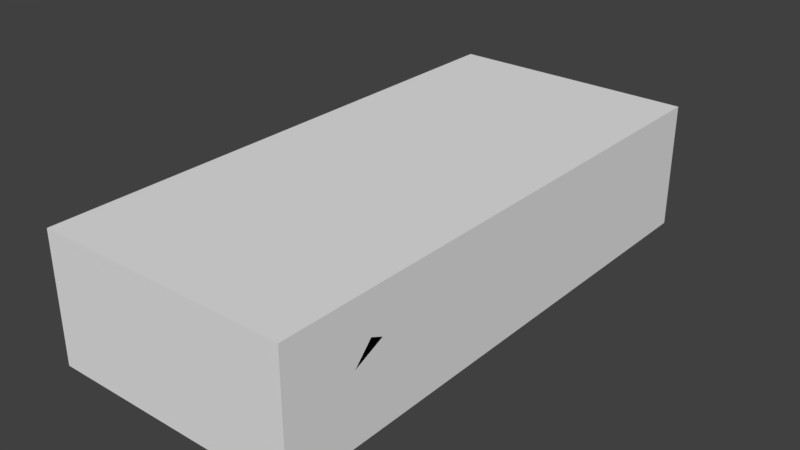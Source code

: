 # Source: ultra_64.blend  (saved by Blender 2.79.0; exported with 4.5.12 LTS)
import bpy
from mathutils import Matrix  # noqa: F401  (used for matrix-valued properties, if any)

bpy.ops.wm.read_factory_settings(use_empty=True)
scene = bpy.context.scene
scene.name = 'Scene'

# ---- collections
col_collection_1 = bpy.data.collections.new('Collection 1'); scene.collection.children.link(col_collection_1)

# ---- world
world_world = bpy.data.worlds.new('World'); scene.world = world_world
world_world.color = (0.05088, 0.05088, 0.05088)
world_world.use_sun_shadow = False
world_world.sun_shadow_jitter_overblur = 0.0
world_world.cycles.sampling_method = 'MANUAL'

# ---- meshes
me_chassis_001 = bpy.data.meshes.new('chassis.001')
me_chassis_001.from_pydata([(-1.073, -2.344, -0.5255), (-1.073, -2.344, 0.5579), (-1.073, 2.309, 0.5579), (-1.073, 2.309, -0.5255), (1.073, -2.344, -0.5255), (1.073, -2.344, 0.5579), (1.073, 2.309, 0.5579), (1.073, 2.309, -0.5255)], [], [(7, 5, 4), (4, 5, 1), (4, 1, 0), (5, 6, 2), (1, 2, 3), (5, 2, 1), (1, 3, 0), (2, 6, 7), (2, 7, 3), (3, 7, 4), (3, 4, 0), (7, 6, 5)])
me_chassis_001.use_remesh_preserve_volume = False
me_chassis_001.use_remesh_preserve_attributes = False
me_chassis_001.use_mirror_vertex_groups = False
me_chassis_001.update()
me_chassis = bpy.data.meshes.new('chassis')
me_chassis.from_pydata([(0.001345, 2.066, 0.4869), (0.001345, 1.839, 0.4736), (0.6426, 1.972, -0.1214), (0.6426, 1.938, 0.01521), (0.6426, -1.471, 0.1679), (0.001345, 1.615, 0.268), (0.001345, 2.306, -0.2542), (0.001345, -0.1043, 0.5388), (0.6426, -0.908, -0.5045), (0.001345, 2.308, -0.09533), (0.6426, -1.818, -0.4952), (0.001345, 1.062, 0.2563), (0.001345, -0.5986, 0.4991), (0.6426, 1.548, 0.1371), (0.001345, 2.309, 0.0586), (0.001345, 0.3532, 0.513), (0.001345, 1.62, 0.3934), (0.001345, 0.5085, 0.4829), (0.6426, 1.097, -0.5249), (0.001345, -1.875, 0.09501), (0.6426, -1.816, -0.3537), (0.6426, -1.814, -0.2147), (0.001345, 1.77, 0.2664), (0.001345, 1.838, 0.439), (0.001345, 0.5086, 0.3637), (0.001345, -1.577, 0.2), (0.001345, -2.343, -0.352), (0.001345, -2.341, -0.2081), (0.001345, -1.274, 0.2354), (0.001345, -1.998, 0.03817), (0.6426, -1.363, 0.1668), (0.6426, 1.099, -0.2419), (0.6426, 2.006, -0.2524), (0.6426, -0.9731, 0.0461), (0.6426, 2.005, -0.3649), (0.6426, -0.9389, -0.08847), (0.001345, 2.153, 0.1856), (0.6426, -1.257, 0.1657), (0.001345, -1.052, 0.322), (0.001345, -0.5285, 0.5205), (0.001345, -2.25, -0.1209), (0.001345, 2.068, 0.5576), (0.6426, -0.9051, -0.2215), (0.001345, 2.042, 0.2234), (0.001345, 0.5086, 0.2445), (0.6426, -1.728, 0.05379), (0.6426, 1.142, -0.1093), (0.001345, 2.067, 0.5214), (0.6426, -1.77, -0.07924), (0.001345, -1.704, 0.1553), (0.6426, 1.098, -0.3839), (0.6426, 2.005, -0.4671), (0.6426, -0.9065, -0.3637), (0.001345, -0.4566, 0.5424), (0.001345, -2.344, -0.4899), (0.001345, -1.406, 0.2199), (0.6426, 1.655, 0.136), (0.001345, 0.2385, 0.5353), (0.001345, 2.26, -0.471), (0.6426, 1.312, 0.08099), (0.6426, 1.44, 0.1382), (0.001345, 2.235, 0.119), (0.6426, -1.598, 0.1113), (0.001345, 1.92, 0.2649), (0.6426, 1.185, 0.02411), (0.6426, -1.116, 0.1063), (0.6426, 1.797, 0.07531), (0.001345, -2.162, -0.03738), (0.001345, 2.284, -0.3608), (1.072, -1.257, 0.1668), (1.072, -0.9725, 0.04722), (1.071, 1.1, -0.2408), (1.073, -1.817, -0.4941), (1.073, -1.813, -0.2136), (1.072, 1.097, -0.5238), (1.073, -0.9044, -0.2204), (1.073, -0.9073, -0.5034), (1.071, 1.186, 0.02524), (1.071, 1.44, 0.1393), (1.073, -1.47, 0.169), (1.073, -1.727, 0.05491), (1.071, 1.655, 0.1372), (1.071, 1.938, 0.01634), (1.04, 2.006, -0.2513), (0.9308, 2.005, -0.4662), (0.5675, 2.153, 0.1862), (0.6358, 1.921, 0.2656), (0.7823, 2.099, 0.187), (0.5005, 2.309, 0.05913), (0.9288, 2.201, 0.0607), (0.6658, 1.615, 0.2687), (1.039, 1.92, 0.2226), (1.07, 1.612, 0.2704), (0.9301, 1.738, 0.3609), (1.0, 0.5478, 0.2514), (0.9297, 1.995, 0.5171), (0.9298, 1.993, 0.4427), (0.5011, 2.261, -0.4705), (0.9292, 2.197, -0.2521), (0.5009, 2.306, -0.2537), (0.232, 2.069, 0.5579), (0.7136, 0.2384, 0.4864), (0.4988, 0.2388, 0.5358), (0.6713, 0.509, 0.4836), (0.5044, -0.5983, 0.4996), (0.4993, -0.4563, 0.5429), (0.6694, -0.5547, 0.4994), (0.7141, -0.4566, 0.4984), (0.9299, 1.946, 0.391), (0.2325, 1.62, 0.3936), (0.6728, 0.509, 0.2452), (0.9302, 1.5, 0.3956), (0.2321, 2.067, 0.4871), (0.5038, -1.212, 0.2005), (0.2581, -1.274, 0.2356), (0.8214, -0.8417, 0.2294), (0.716, -1.08, 0.213), (0.8565, 0.5091, 0.2454), (0.8573, -0.7051, 0.228), (1.072, -1.138, 0.2264), (1.005, -2.051, -0.007668), (1.001, 0.5058, 0.03209), (1.001, 0.5015, -0.5178), (1.073, -1.577, 0.2172), (1.001, 0.5043, -0.236), (1.038, -1.819, 0.1439), (1.005, -2.231, -0.2082), (0.5053, -2.344, -0.4894), (0.505, -2.341, -0.2076), (1.005, -2.234, -0.4899), (0.5041, -1.577, 0.1868), (0.5044, -1.875, 0.1129), (0.3976, -1.875, 0.09542), (0.3129, -1.577, 0.2003), (0.5047, -2.162, -0.03686), (0.6426, 1.553, -0.5249), (0.6426, -1.359, -0.5045), (0.5011, 1.553, -0.5249), (0.001345, 1.553, -0.5255), (0.6426, 0.5008, -0.5189), (0.001345, 1.096, -0.5255), (0.001345, 2.005, -0.4671), (0.001345, 0.5005, -0.5195), (0.001345, -0.9083, -0.505), (0.001345, -1.359, -0.505), (0.001345, -1.818, -0.4958)], [], [(68, 97, 58), (41, 100, 47), (9, 99, 6), (37, 69, 30), (61, 88, 14), (1, 100, 41), (25, 133, 114, 55), (31, 71, 50), (56, 81, 78, 13), (42, 75, 35), (43, 85, 36), (53, 105, 102, 7), (40, 134, 67), (4, 79, 62), (66, 81, 56), (51, 84, 34), (36, 85, 88, 61), (44, 110, 90, 11), (46, 77, 71, 31), (45, 80, 48), (57, 102, 15), (0, 112, 23), (33, 70, 69, 65), (64, 77, 46), (21, 73, 20), (2, 82, 3), (29, 132, 19), (8, 76, 52), (26, 127, 128, 27), (60, 78, 59), (73, 72, 10, 20), (71, 74, 18, 50), (76, 75, 42, 52), (75, 70, 33, 35), (69, 37, 65), (78, 77, 64, 59), (78, 60, 13), (69, 79, 4, 30), (82, 81, 66, 3), (80, 73, 21, 48), (83, 82, 2, 32), (84, 83, 32, 34), (79, 80, 45, 62), (86, 85, 43, 63), (89, 88, 87), (86, 22, 5, 90), (87, 85, 86), (88, 85, 87), (87, 86, 91), (86, 63, 22), (90, 91, 86), (92, 91, 90), (89, 87, 91), (94, 92, 93), (94, 96, 95), (99, 98, 97), (97, 68, 6, 99), (84, 97, 98), (83, 84, 98), (103, 102, 101), (105, 53, 39, 104), (104, 39, 12), (102, 103, 17, 15), (105, 104, 106), (102, 57, 7), (107, 101, 102), (108, 96, 93), (100, 1, 16, 109), (90, 5, 11), (105, 106, 107), (110, 103, 90), (107, 102, 105), (100, 109, 111), (109, 112, 96), (110, 24, 17, 103), (110, 44, 24), (111, 95, 100), (94, 93, 96), (109, 16, 23, 112), (111, 109, 96), (104, 113, 106), (104, 114, 113), (114, 38, 28), (114, 104, 12, 38), (116, 115, 106), (117, 101, 107), (103, 101, 117), (115, 118, 107), (116, 106, 113), (107, 118, 117), (115, 107, 106), (117, 90, 103), (70, 118, 119), (117, 118, 70), (78, 81, 92), (77, 78, 94), (116, 119, 115), (70, 94, 117), (73, 80, 120), (70, 121, 94), (75, 76, 122), (123, 79, 69), (79, 123, 80), (82, 83, 98), (121, 70, 124), (80, 123, 125), (73, 120, 126), (120, 80, 125), (119, 69, 70), (81, 91, 92), (124, 122, 74), (82, 89, 91), (77, 121, 71), (94, 78, 92), (98, 89, 82), (119, 118, 115), (121, 77, 94), (121, 124, 71), (70, 75, 124), (124, 75, 122), (71, 124, 74), (91, 81, 82), (69, 119, 123), (127, 26, 54), (129, 72, 73), (126, 128, 129), (73, 126, 129), (127, 129, 128), (123, 113, 130), (123, 131, 125), (131, 130, 132), (133, 25, 49), (133, 49, 19, 132), (130, 131, 123), (116, 123, 119), (92, 90, 94), (123, 116, 113), (114, 133, 113), (130, 113, 133), (114, 28, 55), (133, 132, 130), (94, 90, 117), (99, 88, 98), (99, 9, 14, 88), (112, 0, 47, 100), (96, 100, 95), (89, 98, 88), (96, 112, 100), (120, 134, 128), (125, 131, 120), (132, 29, 67, 134), (131, 132, 134), (128, 134, 40, 27), (134, 120, 131), (126, 120, 128), (56, 13, 135), (32, 2, 135), (34, 32, 135), (50, 18, 135), (2, 3, 135), (46, 31, 135), (66, 56, 135), (51, 34, 135), (3, 66, 135), (13, 60, 135), (60, 59, 135), (31, 50, 135), (59, 64, 135), (64, 46, 135), (21, 20, 136), (42, 35, 136), (4, 62, 136), (37, 30, 136), (45, 48, 136), (35, 33, 136), (52, 42, 136), (20, 10, 136), (62, 45, 136), (48, 21, 136), (33, 65, 136), (65, 37, 136), (8, 52, 136), (30, 4, 136), (84, 51, 97), (51, 135, 137), (74, 122, 139, 18), (135, 18, 137), (138, 137, 18, 140), (51, 137, 138), (58, 97, 51), (51, 141, 58), (141, 51, 138), (140, 18, 139, 142), (142, 139, 8, 143), (8, 139, 122, 76), (143, 8, 136, 144), (144, 136, 10, 145), (127, 54, 145, 10), (72, 129, 10), (129, 127, 10)])
_uv = me_chassis.uv_layers.new(name='UVMap')
_uv.uv.foreach_set('vector', [0.5173, 0.3993, 0.2905, 0.003906, 0.5173, 0.003906, 0.3422, 0.5405, 0.4467, 0.5405, 0.3422, 0.4846, 0.5161, 0.2167, 0.2892, 0.0, 0.5173, 0.0, 1.015, -0.8254, 0.9233, -0.8254, 1.015, -0.8309, 0.498, 0.6258, 0.7295, 0.8633, 0.4984, 0.8633, 0.5005, 0.6444, 0.7375, 0.6968, 0.5002, 0.6968, 0.5043, 0.439, 0.6451, 0.439, 0.6194, 0.7114, 0.5039, 0.5926, 0.9924, 0.8228, 0.9001, 0.8228, 0.9925, 0.8228, 0.9926, 0.8508, 0.9001, 0.8508, 0.9001, 0.8398, 0.9925, 0.8454, 1.015, -0.8076, 0.9233, -0.8076, 1.015, -0.8094, 0.4988, 0.2945, 0.7612, 0.3364, 0.4988, 0.3364, 0.5093, 0.6697, 0.9622, 0.6697, 0.9622, 0.696, 0.5079, 0.683, 0.5036, 0.1389, 0.7382, 0.2721, 0.5035, 0.2721, 1.015, -0.8364, 0.9233, -0.8364, 1.015, -0.8428, 0.9927, 0.8581, 0.9001, 0.8508, 0.9926, 0.8508, 0.9928, 0.8689, 0.9121, 0.8689, 0.9927, 0.8688, 0.4988, 0.3638, 0.7612, 0.3638, 0.7295, 0.8633, 0.498, 0.6258, 0.5032, 0.3906, 1.117, 0.3906, 1.117, 0.9878, 0.5037, 0.6892, 0.9924, 0.8249, 0.9001, 0.8271, 0.9001, 0.8228, 0.9924, 0.8228, 1.015, -0.8494, 0.9233, -0.8494, 1.015, -0.8514, 0.5065, 0.688, 0.9646, 0.688, 0.5107, 0.6899, 0.2508, 0.4087, 0.2688, 0.4087, 0.2509, 0.4807, 1.015, -0.8113, 0.9233, -0.8113, 0.9233, -0.8254, 1.015, -0.8184, 0.9924, 0.8271, 0.9001, 0.8271, 0.9924, 0.8249, 1.015, -0.8535, 0.9233, -0.8535, 1.015, -0.8535, 0.9927, 0.867, 0.9001, 0.8652, 0.9927, 0.8652, 0.5029, 0.3941, 0.6865, 0.486, 0.503, 0.486, 1.015, -0.8076, 0.9233, -0.8076, 1.015, -0.8076, 0.5073, 0.4893, 0.7383, 0.0004883, 0.7383, 0.999, 0.5075, 0.999, 0.9925, 0.8398, 0.9001, 0.8398, 0.9925, 0.8335, 0.9233, -0.8535, 0.9233, -0.8535, 1.015, -0.8535, 1.015, -0.8535, 0.9001, 0.8228, 0.9001, 0.8228, 0.9925, 0.8228, 0.9925, 0.8228, 0.9233, -0.8076, 0.9233, -0.8076, 1.015, -0.8076, 1.015, -0.8076, 0.9233, -0.8076, 0.9233, -0.8113, 1.015, -0.8113, 1.015, -0.8094, 0.9233, -0.8254, 1.015, -0.8254, 1.015, -0.8184, 0.9001, 0.8398, 0.9001, 0.8271, 0.9924, 0.8271, 0.9925, 0.8335, 0.9001, 0.8398, 0.9925, 0.8398, 0.9925, 0.8454, 0.9233, -0.8254, 0.9233, -0.8364, 1.015, -0.8364, 1.015, -0.8309, 0.9001, 0.8652, 0.9001, 0.8508, 0.9927, 0.8581, 0.9927, 0.8652, 0.9233, -0.8494, 0.9233, -0.8535, 1.015, -0.8535, 1.015, -0.8514, 0.9028, 0.8687, 0.9001, 0.8652, 0.9927, 0.867, 0.9928, 0.8687, 0.9121, 0.8689, 0.9028, 0.8687, 0.9928, 0.8687, 0.9927, 0.8688, 0.9233, -0.8364, 0.9233, -0.8494, 1.015, -0.8494, 1.015, -0.8428, 0.793, 0.2485, 0.7612, 0.3364, 0.4988, 0.2945, 0.4993, 0.2485, 0.9299, 0.7988, 0.7295, 0.8633, 0.8615, 0.3315, 0.793, 0.2212, 0.4994, 0.1542, 0.4999, 0.08496, 0.807, 0.08496, 0.8615, 0.3315, 0.7612, 0.3638, 0.793, 0.2485, 0.7295, 0.8633, 0.7612, 0.3638, 0.8615, 0.3315, 0.8615, 0.3315, 0.793, 0.2485, 0.9956, 0.2485, 0.793, 0.2212, 0.4993, 0.2212, 0.4994, 0.1542, 0.807, 0.06934, 0.9956, 0.2485, 0.793, 0.2485, 0.9994, 0.5879, 0.9994, 0.769, 0.8109, 0.5903, 0.9299, 0.7988, 0.8615, 0.3315, 0.9956, 0.2485, 0.7697, 0.8047, 0.7701, 0.5327, 0.9329, 0.5356, 0.7697, 0.8047, 0.9324, 0.5352, 0.9333, 0.8052, 0.2594, 0.7778, 0.01038, 0.7778, 0.2594, 0.007812, 0.2905, 0.003906, 0.5173, 0.3993, 0.5172, 0.7817, 0.2905, 0.7817, 0.009766, 0.008301, 0.2594, 0.007812, 0.01038, 0.7778, 0.0004883, 0.7749, 0.05261, 0.008301, 0.0531, 0.7778, 1.094, 0.6938, 0.9622, 0.696, 1.065, 0.696, 0.9622, 0.6697, 0.5093, 0.6697, 0.5088, 0.6593, 0.9653, 0.6492, 0.9653, 0.6492, 0.5088, 0.6593, 0.5088, 0.6492, 0.9646, 0.688, 1.12, 0.6924, 0.5087, 0.6924, 0.5107, 0.6899, 0.9622, 0.6697, 0.9653, 0.6492, 1.034, 0.6504, 0.9622, 0.696, 0.5065, 0.696, 0.5079, 0.683, 1.065, 0.6697, 1.065, 0.696, 0.9622, 0.696, 0.3037, 0.4958, 0.3037, 0.4116, 0.3037, 0.5479, 0.7375, 0.6968, 0.5005, 0.6444, 0.5013, 0.5945, 0.7375, 0.5945, 1.117, 0.9878, 0.5012, 0.9878, 0.5037, 0.6892, 0.9622, 0.6697, 1.034, 0.6504, 1.065, 0.6697, 0.05396, 0.2559, 0.0542, 0.2563, 0.05469, 0.08667, 1.065, 0.6697, 0.9622, 0.696, 0.9622, 0.6697, 0.7375, 0.6968, 0.7375, 0.5945, 1.302, 0.6091, 0.2688, 0.5493, 0.2688, 0.4087, 0.3215, 0.5022, 0.9075, 0.3479, 0.5033, 0.2246, 0.5034, 0.1013, 0.9067, 0.1013, 0.9075, 0.3479, 0.5034, 0.3479, 0.5033, 0.2246, 1.302, 0.6091, 1.302, 0.6958, 0.7375, 0.6968, 0.3274, 0.4006, 0.1057, 0.4541, 0.1062, 0.5315, 0.2688, 0.5493, 0.251, 0.5493, 0.2509, 0.4807, 0.2688, 0.4087, 0.3215, 0.5493, 0.2688, 0.5493, 0.3215, 0.5022, 0.8983, 0.875, 0.9956, 0.1479, 0.8438, 0.875, 0.9761, 0.8789, 0.9553, 0.1445, 0.9751, 0.144, 0.9553, 0.1445, 0.9441, 0.3857, 0.9502, 0.1445, 0.9553, 0.1445, 0.9761, 0.8789, 0.9489, 0.8789, 0.9441, 0.3857, 0.9093, 0.1494, 0.7527, 0.1479, 0.8436, 0.8745, 0.2666, 0.1479, 0.3882, 0.8882, 0.6639, 0.9023, 0.2673, 0.8862, 0.3882, 0.8882, 0.2666, 0.1479, 0.7528, 0.1494, 0.7113, 0.1494, 0.7572, 0.9136, 0.9093, 0.1499, 0.8438, 0.875, 0.9956, 0.1479, 0.6639, 0.9023, 0.7736, 0.1494, 0.2666, 0.1479, 0.7528, 0.1479, 0.7572, 0.9136, 0.8438, 0.9136, 0.2666, 0.1479, 0.0004883, 0.2163, 0.2673, 0.8862, 0.1063, 0.688, 0.2051, 0.917, 0.04431, 0.9106, 0.6278, 0.9551, 0.2051, 0.917, 0.1063, 0.688, 0.8512, 0.8345, 0.9276, 0.834, 0.87, 0.999, 0.8414, 0.688, 0.9202, 0.8345, 0.6423, 0.9624, 0.05322, 0.98, 0.03601, 0.9331, 0.1443, 0.9795, 0.1063, 0.688, 0.6423, 0.9624, 0.6278, 0.9551, 0.6775, 0.9561, 0.7789, 0.9468, 0.6732, 0.9722, 0.1063, 0.688, 0.6277, 0.689, 0.6423, 0.9624, 0.1327, 0.355, 0.1326, 0.0009766, 0.6278, 0.0004883, 0.9026, 0.9375, 0.8826, 0.9058, 0.9867, 0.875, 0.8826, 0.9058, 0.9026, 0.9375, 0.7789, 0.9468, 0.8859, 0.687, 0.8888, 0.3535, 0.9839, 0.3545, 0.6277, 0.689, 0.1063, 0.688, 0.6278, 0.354, 0.7789, 0.9468, 0.9026, 0.9375, 0.79, 0.9727, 0.6775, 0.9561, 0.6732, 0.9722, 0.6104, 0.9731, 0.6732, 0.9722, 0.7789, 0.9468, 0.79, 0.9727, 0.04431, 0.9106, 0.0004883, 0.8345, 0.1063, 0.688, 0.9276, 0.834, 0.9791, 0.978, 0.87, 0.999, 0.6278, 0.354, 0.6278, 0.0004883, 0.8107, 0.0004883, 0.8859, 0.687, 0.9839, 0.9263, 0.8588, 0.978, 0.8414, 0.688, 0.6277, 0.689, 0.8107, 0.3555, 0.6423, 0.9624, 0.9358, 0.8345, 0.9994, 0.999, 0.9839, 0.3545, 0.9839, 0.9263, 0.8859, 0.687, 0.03601, 0.9331, 0.1947, 0.9541, 0.1443, 0.9795, 0.6316, 0.689, 0.8414, 0.688, 0.6423, 0.9624, 0.6277, 0.689, 0.6278, 0.354, 0.8107, 0.3555, 0.1063, 0.688, 0.1327, 0.355, 0.6278, 0.354, 0.6278, 0.354, 0.1327, 0.355, 0.6278, 0.0004883, 0.8107, 0.3555, 0.6278, 0.354, 0.8107, 0.0004883, 0.8588, 0.978, 0.8071, 0.834, 0.8859, 0.687, 0.9867, 0.875, 0.9761, 0.9097, 0.9026, 0.9375, 0.7383, 0.0004883, 0.5073, 0.4893, 0.5072, 0.0004883, 0.9912, 0.0004883, 0.9994, 0.0004883, 0.9994, 0.9966, 0.9912, 0.999, 0.7383, 0.999, 0.9912, 0.0004883, 0.9994, 0.9966, 0.9912, 0.999, 0.9912, 0.0004883, 0.7383, 0.0004883, 0.9912, 0.0004883, 0.7383, 0.999, 0.9994, 0.439, 0.7344, 0.8032, 0.7345, 0.439, 0.9994, 0.439, 0.7345, 0.0004883, 0.9836, 0.08154, 0.7345, 0.0004883, 0.7345, 0.439, 0.6844, 0.0004883, 0.6451, 0.439, 0.5043, 0.439, 0.5047, 0.2522, 0.6451, 0.439, 0.5047, 0.2522, 0.5049, 0.0004883, 0.6844, 0.0004883, 0.7345, 0.439, 0.7345, 0.0004883, 0.9994, 0.439, 0.8335, 0.999, 0.9994, 0.439, 0.9994, 0.9131, 0.9994, 0.5879, 0.8109, 0.5903, 0.9666, 0.02344, 0.9994, 0.439, 0.8335, 0.999, 0.7344, 0.8032, 0.6194, 0.7114, 0.6451, 0.439, 0.7344, 0.8032, 0.7345, 0.439, 0.7344, 0.8032, 0.6451, 0.439, 0.6194, 0.7114, 0.5037, 0.7114, 0.5039, 0.5926, 0.6451, 0.439, 0.6844, 0.0004883, 0.7345, 0.439, 0.9666, 0.02344, 0.8109, 0.5903, 0.8995, 0.0004883, 0.2814, 0.0, 0.2797, 0.4266, 0.0004883, 0.0, 0.2892, 0.0, 0.5161, 0.2167, 0.5151, 0.4266, 0.2875, 0.4266, 0.4467, 0.4314, 0.3422, 0.4314, 0.3422, 0.4846, 0.4467, 0.5405, 0.7833, 0.4318, 0.4467, 0.5405, 0.7833, 0.5402, 0.0004883, 0.4266, 0.0004883, 0.0, 0.2797, 0.4266, 0.7833, 0.4318, 0.4467, 0.4314, 0.4467, 0.5405, 0.9832, 0.3204, 0.7382, 0.2721, 0.7382, 0.0, 0.9994, 0.5621, 0.7382, 0.5138, 0.9832, 0.3204, 0.6865, 0.486, 0.5029, 0.3941, 0.5035, 0.2721, 0.7382, 0.2721, 0.7382, 0.5138, 0.6865, 0.486, 0.7382, 0.2721, 0.7382, 0.0, 0.7382, 0.2721, 0.5036, 0.1389, 0.5037, 0.0, 0.7382, 0.2721, 0.9832, 0.3204, 0.7382, 0.5138, 0.9832, 0.0, 0.9832, 0.3204, 0.7382, 0.0, 0.9926, 0.8508, 0.9925, 0.8454, 0.9926, 0.8508, 0.9928, 0.8687, 0.9927, 0.867, 0.9928, 0.8687, 0.9927, 0.8688, 0.9928, 0.8687, 0.9927, 0.8688, 0.9925, 0.8228, 0.9925, 0.8228, 0.9925, 0.8228, 0.9927, 0.867, 0.9927, 0.8652, 0.9927, 0.867, 0.9924, 0.8249, 0.9924, 0.8228, 0.9924, 0.8249, 0.9927, 0.8581, 0.9926, 0.8508, 0.9927, 0.8581, 0.9928, 0.8689, 0.9927, 0.8688, 0.9928, 0.8689, 0.9927, 0.8652, 0.9927, 0.8581, 0.9927, 0.8652, 0.9925, 0.8454, 0.9925, 0.8398, 0.9925, 0.8454, 0.9925, 0.8398, 0.9925, 0.8335, 0.9925, 0.8398, 0.9924, 0.8228, 0.9925, 0.8228, 0.9924, 0.8228, 0.9925, 0.8335, 0.9924, 0.8271, 0.9925, 0.8335, 0.9924, 0.8271, 0.9924, 0.8249, 0.9924, 0.8271, 1.015, -0.8535, 1.015, -0.8535, 1.015, -0.8535, 1.015, -0.8076, 1.015, -0.8094, 1.015, -0.8076, 1.015, -0.8364, 1.015, -0.8428, 1.015, -0.8364, 1.015, -0.8254, 1.015, -0.8309, 1.015, -0.8254, 1.015, -0.8494, 1.015, -0.8514, 1.015, -0.8494, 1.015, -0.8094, 1.015, -0.8113, 1.015, -0.8094, 1.015, -0.8076, 1.015, -0.8076, 1.015, -0.8076, 1.015, -0.8535, 1.015, -0.8535, 1.015, -0.8535, 1.015, -0.8428, 1.015, -0.8494, 1.015, -0.8428, 1.015, -0.8514, 1.015, -0.8535, 1.015, -0.8514, 1.015, -0.8113, 1.015, -0.8184, 1.015, -0.8113, 1.015, -0.8184, 1.015, -0.8254, 1.015, -0.8184, 1.015, -0.8076, 1.015, -0.8076, 1.015, -0.8076, 1.015, -0.8309, 1.015, -0.8364, 1.015, -0.8309, 0.009766, 0.008301, 0.9928, 0.8689, 0.2594, 0.007812, 0.9928, 0.8689, 0.9928, 0.8689, 0.2905, 0.003906, 0.8107, 0.0004883, 0.6278, 0.0004883, 0.6278, 0.0004883, 0.8107, 0.0004883, 0.9928, 0.8689, 0.0, 0.0, 0.2905, 0.003906, 0.5173, 0.003906, 0.2905, 0.003906, 0.2905, 0.003906, 0.5173, 0.003906, 0.9928, 0.8689, 0.2905, 0.003906, 0.5173, 0.003906, 0.5173, 0.003906, 0.2905, 0.003906, 0.9928, 0.8689, 0.9928, 0.8689, 0.0, 0.0, 0.5173, 0.003906, 0.0, 0.0, 0.9928, 0.8689, 0.5173, 0.003906, 0.5173, 0.003906, 0.2905, 0.003906, 0.2905, 0.003906, 0.5173, 0.003906, 0.5173, 0.003906, 0.2905, 0.003906, 0.2905, 0.003906, 0.5173, 0.003906, 0.2905, 0.003906, 0.2905, 0.003906, 0.6278, 0.0004883, 0.1326, 0.0009766, 0.5173, 0.003906, 0.2905, 0.003906, 0.2905, 0.003906, 0.5173, 0.003906, 0.5173, 0.003906, 0.2905, 0.003906, 0.2905, 0.003906, 0.5173, 0.003906, 0.7383, 0.0004883, 0.5072, 0.0004883, 0.5173, 0.003906, 0.2905, 0.003906, 0.9994, 0.0004883, 0.9912, 0.0004883, 1.015, -0.8535, 0.9912, 0.0004883, 0.7383, 0.0004883, 1.015, -0.8535])
_ca = me_chassis.color_attributes.new('Col', 'BYTE_COLOR', 'CORNER')
_ca.data.foreach_set('color', [1.0, 1.0, 1.0, 1.0, 1.0, 1.0, 1.0, 1.0, 1.0, 1.0, 1.0, 1.0, 1.0, 1.0, 1.0, 1.0, 1.0, 1.0, 1.0, 1.0, 1.0, 1.0, 1.0, 1.0, 1.0, 1.0, 1.0, 1.0, 1.0, 1.0, 1.0, 1.0, 1.0, 1.0, 1.0, 1.0, 1.0, 1.0, 1.0, 1.0, 1.0, 1.0, 1.0, 1.0, 1.0, 1.0, 1.0, 1.0, 1.0, 1.0, 1.0, 1.0, 1.0, 1.0, 1.0, 1.0, 1.0, 1.0, 1.0, 1.0, 1.0, 1.0, 1.0, 1.0, 1.0, 1.0, 1.0, 1.0, 1.0, 1.0, 1.0, 1.0, 1.0, 1.0, 1.0, 1.0, 1.0, 1.0, 1.0, 1.0, 1.0, 1.0, 1.0, 1.0, 1.0, 1.0, 1.0, 1.0, 1.0, 1.0, 1.0, 1.0, 1.0, 1.0, 1.0, 1.0, 1.0, 1.0, 1.0, 1.0, 1.0, 1.0, 1.0, 1.0, 1.0, 1.0, 1.0, 1.0, 1.0, 1.0, 1.0, 1.0, 1.0, 1.0, 1.0, 1.0, 1.0, 1.0, 1.0, 1.0, 1.0, 1.0, 1.0, 1.0, 1.0, 1.0, 1.0, 1.0, 1.0, 1.0, 1.0, 1.0, 1.0, 1.0, 1.0, 1.0, 1.0, 1.0, 1.0, 1.0, 1.0, 1.0, 1.0, 1.0, 1.0, 1.0, 1.0, 1.0, 1.0, 1.0, 1.0, 1.0, 1.0, 1.0, 1.0, 1.0, 1.0, 1.0, 1.0, 1.0, 1.0, 1.0, 1.0, 1.0, 1.0, 1.0, 1.0, 1.0, 1.0, 1.0, 1.0, 1.0, 1.0, 1.0, 1.0, 1.0, 1.0, 1.0, 1.0, 1.0, 1.0, 1.0, 1.0, 1.0, 1.0, 1.0, 1.0, 1.0, 1.0, 1.0, 1.0, 1.0, 1.0, 1.0, 1.0, 1.0, 1.0, 1.0, 1.0, 1.0, 1.0, 1.0, 1.0, 1.0, 1.0, 1.0, 1.0, 1.0, 1.0, 1.0, 1.0, 1.0, 1.0, 1.0, 1.0, 1.0, 1.0, 1.0, 1.0, 1.0, 1.0, 1.0, 1.0, 1.0, 1.0, 1.0, 1.0, 1.0, 1.0, 1.0, 1.0, 1.0, 1.0, 1.0, 1.0, 1.0, 1.0, 1.0, 1.0, 1.0, 1.0, 1.0, 1.0, 1.0, 1.0, 1.0, 1.0, 1.0, 1.0, 1.0, 1.0, 1.0, 1.0, 1.0, 1.0, 1.0, 1.0, 1.0, 1.0, 1.0, 1.0, 1.0, 1.0, 1.0, 1.0, 1.0, 1.0, 1.0, 1.0, 1.0, 1.0, 1.0, 1.0, 1.0, 1.0, 1.0, 1.0, 1.0, 1.0, 1.0, 1.0, 1.0, 1.0, 1.0, 1.0, 1.0, 1.0, 1.0, 1.0, 1.0, 1.0, 1.0, 1.0, 1.0, 1.0, 1.0, 1.0, 1.0, 1.0, 1.0, 1.0, 1.0, 1.0, 1.0, 1.0, 1.0, 1.0, 1.0, 1.0, 1.0, 1.0, 1.0, 1.0, 1.0, 1.0, 1.0, 1.0, 1.0, 1.0, 1.0, 1.0, 1.0, 1.0, 1.0, 1.0, 1.0, 1.0, 1.0, 1.0, 1.0, 1.0, 1.0, 1.0, 1.0, 1.0, 1.0, 1.0, 1.0, 1.0, 1.0, 1.0, 1.0, 1.0, 1.0, 1.0, 1.0, 1.0, 1.0, 1.0, 1.0, 1.0, 1.0, 1.0, 1.0, 1.0, 1.0, 1.0, 1.0, 1.0, 1.0, 1.0, 1.0, 1.0, 1.0, 1.0, 1.0, 1.0, 1.0, 1.0, 1.0, 1.0, 1.0, 1.0, 1.0, 1.0, 1.0, 1.0, 1.0, 1.0, 1.0, 1.0, 1.0, 1.0, 1.0, 1.0, 1.0, 1.0, 1.0, 1.0, 1.0, 1.0, 1.0, 1.0, 1.0, 1.0, 1.0, 1.0, 1.0, 1.0, 1.0, 1.0, 1.0, 1.0, 1.0, 1.0, 1.0, 1.0, 1.0, 1.0, 1.0, 1.0, 1.0, 1.0, 1.0, 1.0, 1.0, 1.0, 1.0, 1.0, 1.0, 1.0, 1.0, 1.0, 1.0, 1.0, 1.0, 1.0, 1.0, 1.0, 1.0, 1.0, 1.0, 1.0, 1.0, 1.0, 1.0, 1.0, 1.0, 1.0, 1.0, 1.0, 1.0, 1.0, 1.0, 1.0, 1.0, 1.0, 1.0, 1.0, 1.0, 1.0, 1.0, 1.0, 1.0, 1.0, 1.0, 1.0, 1.0, 1.0, 1.0, 1.0, 1.0, 1.0, 1.0, 1.0, 1.0, 1.0, 1.0, 1.0, 1.0, 1.0, 1.0, 1.0, 1.0, 1.0, 1.0, 1.0, 1.0, 1.0, 1.0, 1.0, 1.0, 1.0, 1.0, 1.0, 1.0, 1.0, 1.0, 1.0, 1.0, 1.0, 1.0, 1.0, 1.0, 1.0, 1.0, 1.0, 1.0, 1.0, 1.0, 1.0, 1.0, 1.0, 1.0, 1.0, 1.0, 1.0, 1.0, 1.0, 1.0, 1.0, 1.0, 1.0, 1.0, 1.0, 1.0, 1.0, 1.0, 1.0, 1.0, 1.0, 1.0, 1.0, 1.0, 1.0, 1.0, 1.0, 1.0, 1.0, 1.0, 1.0, 1.0, 1.0, 1.0, 1.0, 1.0, 1.0, 1.0, 1.0, 1.0, 1.0, 1.0, 1.0, 1.0, 1.0, 1.0, 1.0, 1.0, 1.0, 1.0, 1.0, 1.0, 1.0, 1.0, 1.0, 1.0, 1.0, 1.0, 1.0, 1.0, 1.0, 1.0, 1.0, 1.0, 1.0, 1.0, 1.0, 1.0, 1.0, 1.0, 1.0, 1.0, 1.0, 1.0, 1.0, 1.0, 1.0, 1.0, 1.0, 1.0, 1.0, 1.0, 1.0, 1.0, 1.0, 1.0, 1.0, 1.0, 1.0, 1.0, 1.0, 1.0, 1.0, 1.0, 1.0, 1.0, 1.0, 1.0, 1.0, 1.0, 1.0, 1.0, 1.0, 1.0, 1.0, 1.0, 1.0, 1.0, 1.0, 1.0, 1.0, 1.0, 1.0, 1.0, 1.0, 1.0, 1.0, 1.0, 1.0, 1.0, 1.0, 1.0, 1.0, 1.0, 1.0, 1.0, 1.0, 1.0, 1.0, 1.0, 1.0, 1.0, 1.0, 1.0, 1.0, 1.0, 1.0, 1.0, 1.0, 1.0, 1.0, 1.0, 1.0, 1.0, 1.0, 1.0, 1.0, 1.0, 1.0, 1.0, 1.0, 1.0, 1.0, 1.0, 1.0, 1.0, 1.0, 1.0, 1.0, 1.0, 1.0, 1.0, 1.0, 1.0, 1.0, 1.0, 1.0, 1.0, 1.0, 1.0, 1.0, 1.0, 1.0, 1.0, 1.0, 1.0, 1.0, 1.0, 1.0, 1.0, 1.0, 1.0, 1.0, 1.0, 1.0, 1.0, 1.0, 1.0, 1.0, 1.0, 1.0, 1.0, 1.0, 1.0, 1.0, 1.0, 1.0, 1.0, 1.0, 1.0, 1.0, 1.0, 1.0, 1.0, 1.0, 1.0, 1.0, 1.0, 1.0, 1.0, 1.0, 1.0, 1.0, 1.0, 1.0, 1.0, 1.0, 1.0, 1.0, 1.0, 1.0, 1.0, 1.0, 1.0, 1.0, 1.0, 1.0, 1.0, 1.0, 1.0, 1.0, 1.0, 1.0, 1.0, 1.0, 1.0, 1.0, 1.0, 1.0, 1.0, 1.0, 1.0, 1.0, 1.0, 1.0, 1.0, 1.0, 1.0, 1.0, 1.0, 1.0, 1.0, 1.0, 1.0, 1.0, 1.0, 1.0, 1.0, 1.0, 1.0, 1.0, 1.0, 1.0, 1.0, 1.0, 1.0, 1.0, 1.0, 1.0, 1.0, 1.0, 1.0, 1.0, 1.0, 1.0, 1.0, 1.0, 1.0, 1.0, 1.0, 1.0, 1.0, 1.0, 1.0, 1.0, 1.0, 1.0, 1.0, 1.0, 1.0, 1.0, 1.0, 1.0, 1.0, 1.0, 1.0, 1.0, 1.0, 1.0, 1.0, 1.0, 1.0, 1.0, 1.0, 1.0, 1.0, 1.0, 1.0, 1.0, 1.0, 1.0, 1.0, 1.0, 1.0, 1.0, 1.0, 1.0, 1.0, 1.0, 1.0, 1.0, 1.0, 1.0, 1.0, 1.0, 1.0, 1.0, 1.0, 1.0, 1.0, 1.0, 1.0, 1.0, 1.0, 1.0, 1.0, 1.0, 1.0, 1.0, 1.0, 1.0, 1.0, 1.0, 1.0, 1.0, 1.0, 1.0, 1.0, 1.0, 1.0, 1.0, 1.0, 1.0, 1.0, 1.0, 1.0, 1.0, 1.0, 1.0, 1.0, 1.0, 1.0, 1.0, 1.0, 1.0, 1.0, 1.0, 1.0, 1.0, 1.0, 1.0, 1.0, 1.0, 1.0, 1.0, 1.0, 1.0, 1.0, 1.0, 1.0, 1.0, 1.0, 1.0, 1.0, 1.0, 1.0, 1.0, 1.0, 1.0, 1.0, 1.0, 1.0, 1.0, 1.0, 1.0, 1.0, 1.0, 1.0, 1.0, 1.0, 1.0, 1.0, 1.0, 1.0, 1.0, 1.0, 1.0, 1.0, 1.0, 1.0, 1.0, 1.0, 1.0, 1.0, 1.0, 1.0, 1.0, 1.0, 1.0, 1.0, 1.0, 1.0, 1.0, 1.0, 1.0, 1.0, 1.0, 1.0, 1.0, 1.0, 1.0, 1.0, 1.0, 1.0, 1.0, 1.0, 1.0, 1.0, 1.0, 1.0, 1.0, 1.0, 1.0, 1.0, 1.0, 1.0, 1.0, 1.0, 1.0, 1.0, 1.0, 1.0, 1.0, 1.0, 1.0, 1.0, 1.0, 1.0, 1.0, 1.0, 1.0, 1.0, 1.0, 1.0, 1.0, 1.0, 1.0, 1.0, 1.0, 1.0, 1.0, 1.0, 1.0, 1.0, 1.0, 1.0, 1.0, 1.0, 1.0, 1.0, 1.0, 1.0, 1.0, 1.0, 1.0, 1.0, 1.0, 1.0, 1.0, 1.0, 1.0, 1.0, 1.0, 1.0, 1.0, 1.0, 1.0, 1.0, 1.0, 1.0, 1.0, 1.0, 1.0, 1.0, 1.0, 1.0, 1.0, 1.0, 1.0, 1.0, 1.0, 1.0, 1.0, 1.0, 1.0, 1.0, 1.0, 1.0, 1.0, 1.0, 1.0, 1.0, 1.0, 1.0, 1.0, 1.0, 1.0, 1.0, 1.0, 1.0, 1.0, 1.0, 1.0, 1.0, 1.0, 1.0, 1.0, 1.0, 1.0, 1.0, 1.0, 1.0, 1.0, 1.0, 1.0, 1.0, 1.0, 1.0, 1.0, 1.0, 1.0, 1.0, 1.0, 1.0, 1.0, 1.0, 1.0, 1.0, 1.0, 1.0, 1.0, 1.0, 1.0, 1.0, 1.0, 1.0, 1.0, 1.0, 1.0, 1.0, 1.0, 1.0, 1.0, 1.0, 1.0, 1.0, 1.0, 1.0, 1.0, 1.0, 1.0, 1.0, 1.0, 1.0, 1.0, 1.0, 1.0, 1.0, 1.0, 1.0, 1.0, 1.0, 1.0, 1.0, 1.0, 1.0, 1.0, 1.0, 1.0, 1.0, 1.0, 1.0, 1.0, 1.0, 1.0, 1.0, 1.0, 1.0, 1.0, 1.0, 1.0, 1.0, 1.0, 1.0, 1.0, 1.0, 1.0, 1.0, 1.0, 1.0, 1.0, 1.0, 1.0, 1.0, 1.0, 1.0, 1.0, 1.0, 1.0, 1.0, 1.0, 1.0, 1.0, 1.0, 1.0, 1.0, 1.0, 1.0, 1.0, 1.0, 1.0, 1.0, 1.0, 1.0, 1.0, 1.0, 1.0, 1.0, 1.0, 1.0, 1.0, 1.0, 1.0, 1.0, 1.0, 1.0, 1.0, 1.0, 1.0, 1.0, 1.0, 1.0, 1.0, 1.0, 1.0, 1.0, 1.0, 1.0, 1.0, 1.0, 1.0, 1.0, 1.0, 1.0, 1.0, 1.0, 1.0, 1.0, 1.0, 1.0, 1.0, 1.0, 1.0, 1.0, 1.0, 1.0, 1.0, 1.0, 1.0, 1.0, 1.0, 1.0, 1.0, 1.0, 1.0, 1.0, 1.0, 1.0, 1.0, 1.0, 1.0, 1.0, 1.0, 1.0, 1.0, 1.0, 1.0, 1.0, 1.0, 1.0, 1.0, 1.0, 1.0, 1.0, 1.0, 1.0, 1.0, 1.0, 1.0, 1.0, 1.0, 1.0, 1.0, 1.0, 1.0, 1.0, 1.0, 1.0, 1.0, 1.0, 1.0, 1.0, 1.0, 1.0, 1.0, 1.0, 1.0, 1.0, 1.0, 1.0, 1.0, 1.0, 1.0, 1.0, 1.0, 1.0, 1.0, 1.0, 1.0, 1.0, 1.0, 1.0, 1.0, 1.0, 1.0, 1.0, 1.0, 1.0, 1.0, 1.0, 1.0, 1.0, 1.0, 1.0, 1.0, 1.0, 1.0, 1.0, 1.0, 1.0, 1.0, 1.0, 1.0, 1.0, 1.0, 1.0, 1.0, 1.0, 1.0, 1.0, 1.0, 1.0, 1.0, 1.0, 1.0, 1.0, 1.0, 1.0, 1.0, 1.0, 1.0, 1.0, 1.0, 1.0, 1.0, 1.0, 1.0, 1.0, 1.0, 1.0, 1.0, 1.0, 1.0, 1.0, 1.0, 1.0, 1.0, 1.0, 1.0, 1.0, 1.0, 1.0, 1.0, 1.0, 1.0, 1.0, 1.0, 1.0, 1.0, 1.0, 1.0, 1.0, 1.0, 1.0, 1.0, 1.0, 1.0, 1.0, 1.0, 1.0, 1.0, 1.0, 1.0, 1.0, 1.0, 1.0, 1.0, 1.0, 1.0, 1.0, 1.0, 1.0, 1.0, 1.0, 1.0, 1.0, 1.0, 1.0, 1.0, 1.0, 1.0, 1.0, 1.0, 1.0, 1.0, 1.0, 1.0, 1.0, 1.0, 1.0, 1.0, 1.0, 1.0, 1.0, 1.0, 1.0, 1.0, 1.0, 1.0, 1.0, 1.0, 1.0, 1.0, 1.0, 1.0, 1.0, 1.0, 1.0, 1.0, 1.0, 1.0, 1.0, 1.0, 1.0, 1.0, 1.0, 1.0, 1.0, 1.0, 1.0, 1.0, 1.0, 1.0, 1.0, 1.0, 1.0, 1.0, 1.0, 1.0, 1.0, 1.0, 1.0, 1.0, 1.0, 1.0, 1.0, 1.0, 1.0, 1.0, 1.0, 1.0, 1.0, 1.0, 1.0, 1.0, 1.0, 1.0, 1.0, 1.0, 1.0, 1.0, 1.0, 1.0, 1.0, 1.0, 1.0, 1.0, 1.0, 1.0, 1.0, 1.0, 1.0, 1.0, 1.0, 1.0, 1.0, 1.0, 1.0, 1.0, 1.0, 1.0, 1.0, 1.0, 1.0, 1.0, 1.0, 1.0, 1.0, 1.0, 1.0, 1.0, 1.0, 1.0, 1.0, 1.0, 1.0, 1.0, 1.0, 1.0, 1.0, 1.0, 1.0, 1.0, 1.0, 1.0, 1.0, 1.0, 1.0, 1.0, 1.0, 1.0, 1.0, 1.0, 1.0, 1.0, 1.0, 1.0, 1.0, 1.0, 1.0, 1.0, 1.0, 1.0, 1.0, 1.0, 1.0, 1.0, 1.0, 1.0, 1.0, 1.0, 1.0, 1.0, 1.0, 1.0, 1.0, 1.0, 1.0, 1.0, 1.0, 1.0, 1.0, 1.0, 1.0, 1.0, 1.0, 1.0, 1.0, 1.0, 1.0, 1.0, 1.0, 1.0, 1.0, 1.0, 1.0, 1.0, 1.0, 1.0, 1.0, 1.0, 1.0, 1.0, 1.0, 1.0, 1.0, 1.0, 1.0, 1.0, 1.0, 1.0, 1.0, 1.0, 1.0, 1.0, 1.0, 1.0, 1.0, 1.0, 1.0, 1.0, 1.0, 1.0, 1.0, 1.0, 1.0, 1.0, 1.0, 1.0, 1.0, 1.0, 1.0, 1.0, 1.0, 1.0, 1.0, 1.0, 1.0, 1.0, 1.0, 1.0, 1.0, 1.0, 1.0, 1.0, 1.0, 1.0, 1.0, 1.0, 1.0, 1.0, 1.0, 1.0, 1.0, 1.0, 1.0, 1.0, 1.0, 1.0, 1.0, 1.0, 1.0, 1.0, 1.0, 1.0, 1.0, 1.0, 1.0, 1.0, 1.0, 1.0, 1.0, 1.0, 1.0, 1.0, 1.0, 1.0, 1.0, 1.0, 1.0, 1.0, 1.0, 1.0, 1.0, 1.0, 1.0, 1.0, 1.0, 1.0, 1.0, 1.0, 1.0, 1.0, 1.0, 1.0, 1.0, 1.0, 1.0, 1.0, 1.0, 1.0, 1.0, 1.0, 1.0, 1.0, 1.0, 1.0, 1.0, 1.0, 1.0, 1.0, 1.0, 1.0, 1.0, 1.0, 1.0, 1.0, 1.0, 1.0, 1.0, 1.0, 1.0, 1.0, 1.0, 1.0, 1.0, 1.0, 1.0, 1.0, 1.0, 1.0, 1.0, 1.0, 1.0, 1.0, 1.0, 1.0, 1.0, 1.0, 1.0, 1.0, 1.0, 1.0, 1.0, 1.0, 1.0, 1.0, 1.0, 1.0, 1.0, 1.0, 1.0, 1.0, 1.0, 1.0, 1.0, 1.0, 1.0, 1.0, 1.0, 1.0, 1.0, 1.0, 1.0, 1.0, 1.0, 1.0, 1.0, 1.0, 1.0, 1.0, 1.0, 1.0, 1.0, 1.0, 1.0, 1.0, 1.0, 1.0, 1.0, 1.0, 1.0, 1.0, 1.0, 1.0, 1.0, 1.0, 1.0, 1.0, 1.0, 1.0, 1.0, 1.0, 1.0, 1.0, 1.0, 1.0, 1.0, 1.0, 1.0, 1.0, 1.0, 1.0, 1.0, 1.0, 1.0, 1.0, 1.0, 1.0, 1.0, 1.0, 1.0, 1.0, 1.0, 1.0, 1.0, 1.0, 1.0, 1.0, 1.0, 1.0, 1.0, 1.0, 1.0, 1.0, 1.0, 1.0, 1.0, 1.0, 1.0, 1.0, 1.0, 1.0, 1.0, 1.0, 1.0, 1.0, 1.0, 1.0, 1.0, 1.0, 1.0, 1.0, 1.0, 1.0, 1.0, 1.0, 1.0, 1.0, 1.0, 1.0, 1.0, 1.0, 1.0, 1.0, 1.0, 1.0, 1.0, 1.0, 1.0, 1.0, 1.0, 1.0, 1.0, 1.0, 1.0, 1.0, 1.0, 1.0, 1.0, 1.0, 1.0, 1.0, 1.0, 1.0, 1.0, 1.0, 1.0, 1.0, 1.0, 1.0, 1.0, 1.0, 1.0, 1.0, 1.0, 1.0, 1.0, 1.0, 1.0, 1.0, 1.0, 1.0, 1.0, 1.0, 1.0, 1.0, 1.0, 1.0, 1.0, 1.0, 1.0, 1.0, 1.0, 1.0, 1.0, 1.0, 1.0, 1.0, 1.0, 1.0, 1.0, 1.0, 1.0, 1.0, 1.0, 1.0, 1.0, 1.0, 1.0, 1.0, 1.0, 1.0, 1.0, 1.0, 1.0, 1.0, 1.0, 1.0, 1.0, 1.0, 1.0, 1.0, 1.0, 1.0, 1.0, 1.0, 1.0, 1.0, 1.0, 1.0, 1.0, 1.0, 1.0, 1.0, 1.0, 1.0, 1.0, 1.0, 1.0, 1.0, 1.0, 1.0, 1.0, 1.0, 1.0, 1.0, 1.0, 1.0, 1.0, 1.0, 1.0, 1.0, 1.0, 1.0, 1.0, 1.0, 1.0, 1.0, 1.0, 1.0, 1.0, 1.0, 1.0, 1.0, 1.0, 1.0, 1.0, 1.0, 1.0, 1.0, 1.0, 1.0, 1.0, 1.0, 1.0, 1.0, 1.0, 1.0, 1.0, 1.0, 1.0, 1.0, 1.0, 1.0, 1.0, 1.0, 1.0, 1.0, 1.0, 1.0, 1.0, 1.0, 1.0, 1.0, 1.0, 1.0, 1.0, 1.0, 1.0, 1.0, 1.0, 1.0, 1.0, 1.0, 1.0, 1.0, 1.0, 1.0, 1.0, 1.0, 1.0, 1.0, 1.0, 1.0, 1.0, 1.0, 1.0, 1.0, 1.0, 1.0, 1.0, 1.0, 1.0, 1.0, 1.0, 1.0, 1.0, 1.0, 1.0, 1.0, 1.0, 1.0, 1.0, 1.0, 1.0, 1.0, 1.0, 1.0, 1.0, 1.0, 1.0, 1.0, 1.0, 1.0, 1.0, 1.0, 1.0, 1.0, 1.0, 1.0, 1.0, 1.0, 1.0, 1.0, 1.0, 1.0, 1.0, 1.0, 1.0, 1.0, 1.0, 1.0, 1.0, 1.0, 1.0, 1.0, 1.0, 1.0, 1.0, 1.0, 1.0, 1.0, 1.0, 1.0, 1.0, 1.0, 1.0, 1.0, 1.0, 1.0, 1.0, 1.0, 1.0, 1.0, 1.0, 1.0, 1.0, 1.0, 1.0, 1.0, 1.0, 1.0, 1.0, 1.0, 1.0, 1.0, 1.0, 1.0, 1.0, 1.0, 1.0, 1.0, 1.0, 1.0, 1.0, 1.0, 1.0, 1.0, 1.0, 1.0, 1.0, 1.0, 1.0, 1.0, 1.0, 1.0, 1.0, 1.0, 1.0, 1.0, 1.0, 1.0, 1.0, 1.0, 1.0, 1.0, 1.0, 1.0, 1.0, 1.0, 1.0, 1.0, 1.0, 1.0, 1.0, 1.0, 1.0, 1.0, 1.0, 1.0, 1.0, 1.0, 1.0, 1.0, 1.0, 1.0, 1.0, 1.0, 1.0, 1.0, 1.0, 1.0, 1.0, 1.0, 1.0, 1.0, 1.0, 1.0, 1.0, 1.0, 1.0, 1.0, 1.0, 1.0, 1.0, 1.0, 1.0, 1.0, 1.0, 1.0, 1.0, 1.0, 1.0, 1.0, 1.0, 1.0, 1.0, 1.0, 1.0, 1.0, 1.0, 1.0, 1.0, 1.0, 1.0, 1.0, 1.0, 1.0, 1.0, 1.0, 1.0, 1.0, 1.0, 1.0, 1.0, 1.0, 1.0, 1.0, 1.0, 1.0, 1.0, 1.0, 1.0, 1.0, 1.0, 1.0, 1.0, 1.0, 1.0, 1.0, 1.0, 1.0, 1.0, 1.0, 1.0, 1.0, 1.0, 1.0, 1.0, 1.0, 1.0, 1.0, 1.0, 1.0, 1.0, 1.0, 1.0, 1.0, 1.0, 1.0, 1.0, 1.0, 1.0, 1.0, 1.0, 1.0, 1.0, 1.0, 1.0, 1.0, 1.0, 1.0, 1.0, 1.0, 1.0, 1.0, 1.0, 1.0, 1.0, 1.0, 1.0, 1.0, 1.0, 1.0, 1.0, 1.0, 1.0, 1.0, 1.0, 1.0, 1.0, 1.0, 1.0, 1.0, 1.0, 1.0, 1.0, 1.0, 1.0, 1.0, 1.0, 1.0, 1.0, 1.0, 1.0, 1.0, 1.0, 1.0, 1.0, 1.0, 1.0, 1.0, 1.0, 1.0, 1.0, 1.0, 1.0, 1.0, 1.0, 1.0, 1.0, 1.0, 1.0, 1.0, 1.0, 1.0, 1.0, 1.0, 1.0, 1.0, 1.0, 1.0, 1.0, 1.0, 1.0, 1.0, 1.0, 1.0, 1.0, 1.0, 1.0, 1.0, 1.0, 1.0, 1.0, 1.0, 1.0, 1.0, 1.0, 1.0, 1.0, 1.0, 1.0, 1.0, 1.0, 1.0, 1.0, 1.0, 1.0, 1.0, 1.0, 1.0, 1.0, 1.0, 1.0, 1.0, 1.0, 1.0, 1.0, 1.0, 1.0, 1.0, 1.0, 1.0, 1.0, 1.0, 1.0, 1.0, 1.0, 1.0, 1.0, 1.0, 1.0, 1.0, 1.0, 1.0, 1.0, 1.0, 1.0, 1.0, 1.0, 1.0, 1.0, 1.0, 1.0, 1.0, 1.0, 1.0, 1.0, 1.0, 1.0, 1.0, 1.0, 1.0, 1.0, 1.0, 1.0, 1.0, 1.0, 1.0, 1.0, 1.0, 1.0, 1.0, 1.0, 1.0, 1.0, 1.0, 1.0, 1.0, 1.0, 1.0, 1.0, 1.0, 1.0, 1.0, 1.0, 1.0, 1.0, 1.0, 1.0, 1.0, 1.0, 1.0, 1.0, 1.0, 1.0, 1.0, 1.0, 1.0, 1.0, 1.0, 1.0, 1.0, 1.0, 1.0, 1.0, 1.0, 1.0, 1.0, 1.0, 1.0, 1.0, 1.0, 1.0, 1.0, 1.0, 1.0, 1.0, 1.0, 1.0, 1.0, 1.0, 1.0, 1.0, 1.0, 1.0, 1.0, 1.0, 1.0, 1.0, 1.0, 1.0, 1.0, 1.0, 1.0, 1.0, 1.0, 1.0, 1.0, 1.0, 1.0, 1.0, 1.0, 1.0, 1.0, 1.0, 1.0, 1.0, 1.0, 1.0, 1.0, 1.0, 1.0, 1.0, 1.0, 1.0, 1.0, 1.0, 1.0, 1.0, 1.0, 1.0, 1.0, 1.0, 1.0, 1.0, 1.0, 1.0, 1.0, 1.0, 1.0, 1.0, 1.0, 1.0, 1.0, 1.0, 1.0, 1.0, 1.0, 1.0, 1.0, 1.0, 1.0, 1.0, 1.0, 1.0, 1.0, 1.0, 1.0, 1.0, 1.0, 1.0, 1.0, 1.0, 1.0, 1.0, 1.0, 1.0, 1.0, 1.0, 1.0, 1.0, 1.0, 1.0, 1.0, 1.0, 1.0, 1.0, 1.0, 1.0, 1.0, 1.0, 1.0, 1.0, 1.0, 1.0, 1.0, 1.0, 1.0, 1.0, 1.0, 1.0, 1.0, 1.0, 1.0, 1.0, 1.0, 1.0, 1.0, 1.0, 1.0, 1.0, 1.0, 1.0, 1.0, 1.0, 1.0, 1.0, 1.0, 1.0, 1.0, 1.0, 1.0, 1.0, 1.0, 1.0, 1.0, 1.0, 1.0, 1.0, 1.0, 1.0, 1.0, 1.0, 1.0, 1.0, 1.0, 1.0, 1.0, 1.0, 1.0, 1.0, 1.0, 1.0, 1.0, 1.0, 1.0, 1.0, 1.0, 1.0, 1.0, 1.0, 1.0, 1.0, 1.0, 1.0, 1.0, 1.0, 1.0, 1.0, 1.0, 1.0, 1.0, 1.0, 1.0, 1.0, 1.0, 1.0, 1.0, 1.0, 1.0, 1.0, 1.0, 1.0, 1.0, 1.0, 1.0, 1.0, 1.0, 1.0, 1.0, 1.0, 1.0, 1.0, 1.0, 1.0, 1.0, 1.0, 1.0, 1.0, 1.0, 1.0, 1.0, 1.0, 1.0, 1.0, 1.0, 1.0, 1.0, 1.0, 1.0, 1.0])
me_chassis.use_remesh_preserve_volume = False
me_chassis.use_remesh_preserve_attributes = False
me_chassis.use_mirror_vertex_groups = False
me_chassis.update()

# ---- objects
ob_collision = bpy.data.objects.new('collision', me_chassis_001)
ob_chassis = bpy.data.objects.new('chassis', me_chassis)
ob_wheel_fl = bpy.data.objects.new('wheel_fl', None)
ob_wheel_fr = bpy.data.objects.new('wheel_fr', None)
ob_wheel_rl = bpy.data.objects.new('wheel_rl', None)
ob_wheel_rr = bpy.data.objects.new('wheel_rr', None)

# ---- transforms, parenting, visibility, modifiers, constraints
ob_collision.location = (0.0, 0.0, 0.0)
ob_collision.hide_viewport = True
ob_collision.lineart.crease_threshold = 0.0
ob_chassis.location = (0.0, 0.0, 0.0)
ob_chassis.lineart.crease_threshold = 0.0
_m = ob_chassis.modifiers.new('Mirror', 'MIRROR')
ob_wheel_fl.location = (-0.8989, -1.359, -0.25)
ob_wheel_fl.scale = (1.0, -1.0, 1.0)
ob_wheel_fl.empty_image_offset = (0.0, 0.0)
ob_wheel_fl.lineart.crease_threshold = 0.0
ob_wheel_fr.location = (0.899, -1.359, -0.25)
ob_wheel_fr.scale = (1.0, -1.0, 1.0)
ob_wheel_fr.empty_image_offset = (0.0, 0.0)
ob_wheel_fr.lineart.crease_threshold = 0.0
ob_wheel_rl.location = (-0.8989, 1.498, -0.25)
ob_wheel_rl.scale = (1.0, -1.0, 1.0)
ob_wheel_rl.empty_image_offset = (0.0, 0.0)
ob_wheel_rl.lineart.crease_threshold = 0.0
ob_wheel_rr.location = (0.8989, 1.498, -0.25)
ob_wheel_rr.scale = (1.0, -1.0, 1.0)
ob_wheel_rr.empty_image_offset = (0.0, 0.0)
ob_wheel_rr.lineart.crease_threshold = 0.0

# ---- collection membership
col_collection_1.objects.link(ob_collision)
col_collection_1.objects.link(ob_chassis)
col_collection_1.objects.link(ob_wheel_fl)
col_collection_1.objects.link(ob_wheel_fr)
col_collection_1.objects.link(ob_wheel_rl)
col_collection_1.objects.link(ob_wheel_rr)

# ---- scene / render settings (as saved in the file)
scene.frame_start = 1; scene.frame_end = 250; scene.frame_set(85)
scene.render.engine = 'BLENDER_EEVEE_NEXT'
scene.render.resolution_percentage = 50
scene.render.dither_intensity = 0.0
scene.cycles.use_denoising = False
scene.cycles.samples = 128
scene.cycles.sampling_pattern = 'TABULATED_SOBOL'
scene.cycles.light_sampling_threshold = 0.0
scene.cycles.use_adaptive_sampling = False
scene.cycles.use_light_tree = False
scene.cycles.blur_glossy = 0.0
scene.cycles.sample_clamp_indirect = 0.0
scene.view_settings.view_transform = 'Standard'
bpy.context.view_layer.update()

# ---- added for rendering (the .blend has no active camera and no usable light): camera, sun
cam_auto = bpy.data.cameras.new('AutoCamera')
cam_auto.lens = 50.0
cam_auto.sensor_width = 36.0
cam_auto.clip_end = 1000.0
ob_auto_camera = bpy.data.objects.new('AutoCamera', cam_auto)
scene.collection.objects.link(ob_auto_camera)
ob_auto_camera.location = (4.84651, -5.83311, 3.8934)
ob_auto_camera.rotation_euler = (1.09748, -7.21219e-08, 0.694738)
scene.camera = ob_auto_camera
light_auto_sun = bpy.data.lights.new('AutoSun', 'SUN')
light_auto_sun.energy = 3.0
light_auto_sun.angle = 0.0523599
ob_auto_sun = bpy.data.objects.new('AutoSun', light_auto_sun)
scene.collection.objects.link(ob_auto_sun)
ob_auto_sun.rotation_euler = (0.872665, 0.174533, 0.523599)
bpy.context.view_layer.update()
